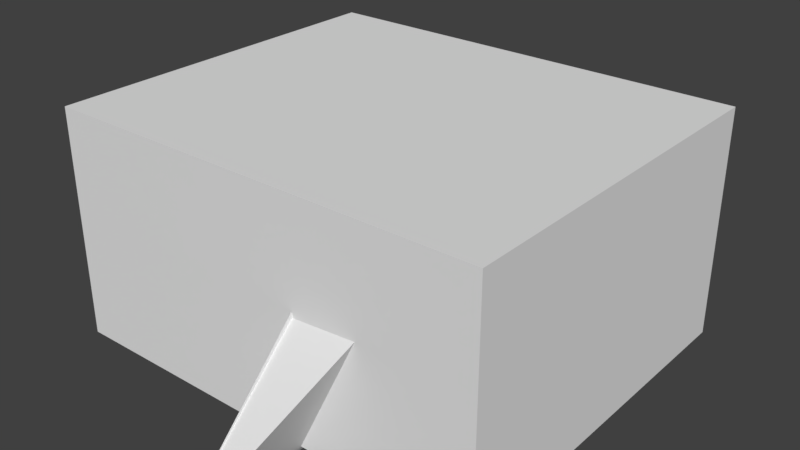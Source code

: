 # Source: Restroom2.blend  (saved by Blender 2.79.0; exported with 4.5.12 LTS)
import bpy
from mathutils import Matrix  # noqa: F401  (used for matrix-valued properties, if any)

bpy.ops.wm.read_factory_settings(use_empty=True)
scene = bpy.context.scene
scene.name = 'Scene'

# ---- collections
col_collection_1 = bpy.data.collections.new('Collection 1'); scene.collection.children.link(col_collection_1)

# ---- materials (node trees are filled in below, after node groups)
mat_smallceramictile = bpy.data.materials.new('SmallCeramicTile')
mat_smallceramictile.alpha_threshold = 0.0
mat_smallceramictile.use_transparent_shadow = False
mat_smallceramictile.roughness = 0.5
mat_restroom_wall = bpy.data.materials.new('Restroom_Wall')
mat_restroom_wall.alpha_threshold = 0.0
mat_restroom_wall.use_transparent_shadow = False
mat_restroom_wall.roughness = 0.5
mat_restroom_floor = bpy.data.materials.new('Restroom_Floor')
mat_restroom_floor.alpha_threshold = 0.0
mat_restroom_floor.use_transparent_shadow = False
mat_restroom_floor.roughness = 0.5
mat_restroom_ceiling = bpy.data.materials.new('Restroom_Ceiling')
mat_restroom_ceiling.alpha_threshold = 0.0
mat_restroom_ceiling.use_transparent_shadow = False
mat_restroom_ceiling.roughness = 0.5

# ---- material node trees

# ---- world
world_world = bpy.data.worlds.new('World'); scene.world = world_world
world_world.color = (0.05088, 0.05088, 0.05088)
world_world.use_sun_shadow = False
world_world.sun_shadow_jitter_overblur = 0.0
world_world.cycles.sampling_method = 'MANUAL'

# ---- meshes
me_cylinder = bpy.data.meshes.new('Cylinder')
me_cylinder.from_pydata([(0.0, 0.1, -0.1), (0.0, 0.1, 3.6), (0.01951, 0.09808, -0.1), (0.01951, 0.09808, 3.6), (0.03827, 0.09239, -0.1), (0.03827, 0.09239, 3.6), (0.05556, 0.08315, -0.1), (0.05556, 0.08315, 3.6), (0.07071, 0.07071, -0.1), (0.07071, 0.07071, 3.6), (0.08315, 0.05556, -0.1), (0.08315, 0.05556, 3.6), (0.09239, 0.03827, -0.1), (0.09239, 0.03827, 3.6), (0.09808, 0.01951, -0.1), (0.09808, 0.01951, 3.6), (0.1, 7.55e-09, -0.1), (0.1, 7.55e-09, 3.6), (0.09808, -0.01951, -0.1), (0.09808, -0.01951, 3.6), (0.09239, -0.03827, -0.1), (0.09239, -0.03827, 3.6), (0.08315, -0.05556, -0.1), (0.08315, -0.05556, 3.6), (0.07071, -0.07071, -0.1), (0.07071, -0.07071, 3.6), (0.05556, -0.08315, -0.1), (0.05556, -0.08315, 3.6), (0.03827, -0.09239, -0.1), (0.03827, -0.09239, 3.6), (0.01951, -0.09808, -0.1), (0.01951, -0.09808, 3.6), (-3.258e-08, -0.1, -0.1), (-3.258e-08, -0.1, 3.6), (-0.01951, -0.09808, -0.1), (-0.01951, -0.09808, 3.6), (-0.03827, -0.09239, -0.1), (-0.03827, -0.09239, 3.6), (-0.05556, -0.08315, -0.1), (-0.05556, -0.08315, 3.6), (-0.07071, -0.07071, -0.1), (-0.07071, -0.07071, 3.6), (-0.08315, -0.05556, -0.1), (-0.08315, -0.05556, 3.6), (-0.09239, -0.03827, -0.1), (-0.09239, -0.03827, 3.6), (-0.09808, -0.01951, -0.1), (-0.09808, -0.01951, 3.6), (-0.1, 9.656e-08, -0.1), (-0.1, 9.656e-08, 3.6), (-0.09808, 0.01951, -0.1), (-0.09808, 0.01951, 3.6), (-0.09239, 0.03827, -0.1), (-0.09239, 0.03827, 3.6), (-0.08315, 0.05556, -0.1), (-0.08315, 0.05556, 3.6), (-0.07071, 0.07071, -0.1), (-0.07071, 0.07071, 3.6), (-0.05556, 0.08315, -0.1), (-0.05556, 0.08315, 3.6), (-0.03827, 0.09239, -0.1), (-0.03827, 0.09239, 3.6), (-0.01951, 0.09808, -0.1), (-0.01951, 0.09808, 3.6)], [], [(0, 1, 3, 2), (2, 3, 5, 4), (4, 5, 7, 6), (6, 7, 9, 8), (8, 9, 11, 10), (10, 11, 13, 12), (12, 13, 15, 14), (14, 15, 17, 16), (16, 17, 19, 18), (18, 19, 21, 20), (20, 21, 23, 22), (22, 23, 25, 24), (24, 25, 27, 26), (26, 27, 29, 28), (28, 29, 31, 30), (30, 31, 33, 32), (32, 33, 35, 34), (34, 35, 37, 36), (36, 37, 39, 38), (38, 39, 41, 40), (40, 41, 43, 42), (42, 43, 45, 44), (44, 45, 47, 46), (46, 47, 49, 48), (48, 49, 51, 50), (50, 51, 53, 52), (52, 53, 55, 54), (54, 55, 57, 56), (56, 57, 59, 58), (58, 59, 61, 60), (3, 1, 63, 61, 59, 57, 55, 53, 51, 49, 47, 45, 43, 41, 39, 37, 35, 33, 31, 29, 27, 25, 23, 21, 19, 17, 15, 13, 11, 9, 7, 5), (60, 61, 63, 62), (62, 63, 1, 0), (0, 2, 4, 6, 8, 10, 12, 14, 16, 18, 20, 22, 24, 26, 28, 30, 32, 34, 36, 38, 40, 42, 44, 46, 48, 50, 52, 54, 56, 58, 60, 62)])
me_cylinder.use_remesh_preserve_volume = False
me_cylinder.use_remesh_preserve_attributes = False
me_cylinder.use_mirror_vertex_groups = False
me_cylinder.update()
me_cube = bpy.data.meshes.new('Cube')
me_cube.from_pydata([(-3.549, -0.06212, -0.09104), (-3.549, 0.1379, -0.09104), (0.05138, -0.06212, -0.09104), (0.1514, 0.1379, -0.09104), (0.2514, 0.03788, -0.09104), (0.05138, -2.462, -0.09104), (0.2514, -2.462, -0.09104), (-3.549, -0.06212, 3.509), (-3.549, 0.1379, 3.509), (0.1514, 0.1379, 3.509), (0.05138, -0.06212, 3.509), (0.2514, 0.03788, 3.509), (0.05138, -2.462, 3.509), (0.2514, -2.462, 3.509)], [], [(1, 8, 9, 3), (2, 10, 7, 0), (1, 3, 2, 0), (5, 12, 10, 2), (6, 13, 12, 5), (2, 4, 6, 5), (2, 3, 4), (4, 11, 13, 6), (9, 10, 11), (9, 8, 7, 10), (11, 10, 12, 13), (0, 7, 8, 1), (3, 9, 11, 4)])
_uv = me_cube.uv_layers.new(name='UVMap')
_uv.uv.foreach_set('vector', [0.0, 0.0, 1.0, 0.0, 1.0, 1.0, 0.0, 1.0, 0.0, 0.0, 1.0, 0.0, 1.0, 1.0, 0.0, 1.0, 0.0, 0.0, 1.0, 0.0, 1.0, 1.0, 0.0, 1.0, 0.0, 0.0, 1.0, 0.0, 1.0, 1.0, 0.0, 1.0, 0.0, 0.0, 1.0, 0.0, 1.0, 1.0, 0.0, 1.0, 0.0, 0.0, 1.0, 0.0, 1.0, 1.0, 0.0, 1.0, 0.0, 0.0, 1.0, 0.0, 1.0, 1.0, 0.0, 0.0, 1.0, 0.0, 1.0, 1.0, 0.0, 1.0, 0.0, 0.0, 1.0, 0.0, 1.0, 1.0, 0.0, 0.0, 1.0, 0.0, 1.0, 1.0, 0.0, 1.0, 0.0, 0.0, 1.0, 0.0, 1.0, 1.0, 0.0, 1.0, 0.0, 0.0, 1.0, 0.0, 1.0, 1.0, 0.0, 1.0, 0.0, 0.0, 1.0, 0.0, 1.0, 1.0, 0.0, 1.0])
me_cube.materials.append(mat_smallceramictile)
me_cube.use_remesh_preserve_volume = False
me_cube.use_remesh_preserve_attributes = False
me_cube.use_mirror_vertex_groups = False
me_cube.update()
me_plane_000 = bpy.data.meshes.new('Plane.000')
me_plane_000.from_pydata([(-1.2, -0.2605, 7.451e-09), (0.1, -0.2605, 7.451e-09), (-1.199, -0.2605, 0.09998), (0.1015, -0.2605, 0.09998), (-1.199, -0.2505, 0.06666), (-1.2, -0.2505, 0.03333), (0.101, -0.2505, 0.06666), (0.1005, -0.2505, 0.03333)], [], [(6, 4, 2, 3), (1, 0, 5, 7), (7, 5, 4, 6)])
me_plane_000.use_remesh_preserve_volume = False
me_plane_000.use_remesh_preserve_attributes = False
me_plane_000.use_mirror_vertex_groups = False
me_plane_000.update()
me_plane_003 = bpy.data.meshes.new('Plane.003')
me_plane_003.from_pydata([(-1.2, -0.1992, 4.598e-09), (-1.2, 2.1, -8.742e-08), (0.1, -0.1992, 4.598e-09), (0.1, 2.1, -8.742e-08)], [], [(3, 2, 0, 1)])
me_plane_003.use_remesh_preserve_volume = False
me_plane_003.use_remesh_preserve_attributes = False
me_plane_003.use_mirror_vertex_groups = False
me_plane_003.update()
me_plane_002 = bpy.data.meshes.new('Plane.002')
me_plane_002.from_pydata([(-1.2, -0.26, 6.994e-09), (0.1, -0.26, 6.994e-09), (-1.2, 2.1, -8.742e-08), (0.1, 2.1, -8.742e-08), (-1.2, 2.1, -8.742e-08), (-1.2, -0.26, 6.994e-09), (0.1, -0.26, 6.994e-09), (0.1, 2.1, -8.742e-08), (-1.2, 2.1, -8.742e-08), (-1.2, -0.26, 6.994e-09), (0.1, -0.26, 6.994e-09), (0.1, 2.1, -8.742e-08), (-1.2, 2.2, -9.179e-08), (0.1, 2.2, -9.179e-08), (-1.3, 2.1, -8.742e-08), (-1.3, -0.26, 6.994e-09), (0.2, -0.26, 6.994e-09), (0.2, 2.1, -8.742e-08), (0.2, 2.2, -9.179e-08), (-1.3, 2.2, -9.179e-08), (-1.199, -0.2609, 0.09998), (0.1015, -0.2609, 0.09998), (-1.199, 2.099, 0.09998), (0.1015, 2.099, 0.09998), (-1.199, 2.099, 0.09998), (-1.199, -0.2609, 0.09998), (0.1015, -0.2609, 0.09998), (0.1015, 2.099, 0.09998), (-1.199, 2.099, 0.09998), (-1.199, -0.2609, 0.09998), (0.1015, -0.2609, 0.09998), (0.1015, 2.099, 0.09998), (-1.199, 2.199, 0.09998), (0.1015, 2.199, 0.09998), (-1.299, 2.099, 0.09998), (-1.299, -0.2609, 0.09998), (0.2015, -0.2609, 0.09998), (0.2015, 2.099, 0.09998), (0.2015, 2.199, 0.09998), (-1.299, 2.199, 0.09998)], [], [(7, 11, 8, 4), (3, 7, 4, 2), (0, 5, 6, 1), (1, 6, 7, 3), (2, 4, 5, 0), (5, 9, 10, 6), (6, 10, 11, 7), (4, 8, 9, 5), (2, 12, 13, 3), (5, 15, 14, 4), (3, 17, 16, 1), (3, 13, 18, 17), (14, 19, 12, 4), (27, 24, 28, 31), (23, 22, 24, 27), (20, 21, 26, 25), (21, 23, 27, 26), (22, 20, 25, 24), (25, 26, 30, 29), (26, 27, 31, 30), (24, 25, 29, 28), (22, 23, 33, 32), (25, 24, 34, 35), (23, 21, 36, 37), (23, 37, 38, 33), (34, 24, 32, 39), (16, 17, 37, 36), (9, 8, 28, 29), (13, 12, 32, 33), (10, 9, 29, 30), (1, 16, 36, 21), (12, 2, 22, 32), (11, 10, 30, 31), (19, 14, 34, 39), (2, 0, 20, 22), (8, 11, 31, 28), (17, 18, 38, 37), (14, 15, 35, 34), (0, 1, 21, 20), (18, 13, 33, 38), (15, 5, 25, 35), (12, 19, 39, 32), (4, 12, 32, 24)])
me_plane_002.use_remesh_preserve_volume = False
me_plane_002.use_remesh_preserve_attributes = False
me_plane_002.use_mirror_vertex_groups = False
me_plane_002.update()
me_cube_001 = bpy.data.meshes.new('Cube.001')
me_cube_001.from_pydata([(-4.6, -2.4, 0.0), (-4.6, -2.4, 3.8), (-4.6, 4.0, 0.0), (-4.6, 4.0, 3.8), (3.2, -2.4, 0.0), (3.2, -2.4, 3.8), (3.2, 4.0, 0.0), (3.2, 4.0, 3.8)], [], [(0, 2, 3, 1), (2, 6, 7, 3), (6, 4, 5, 7), (4, 0, 1, 5), (2, 0, 4, 6), (7, 5, 1, 3)])
me_cube_001.polygons.foreach_set('material_index', [0, 0, 0, 0, 1, 1])
_uv = me_cube_001.uv_layers.new(name='UVMap')
_uv.uv.foreach_set('vector', [0.5, 0.3285, 0.5, 9.16e-05, 0.6715, 9.167e-05, 0.6715, 0.3285, 0.1716, 0.3285, 0.1716, 0.5109, 9.167e-05, 0.5109, 9.16e-05, 0.3285, 0.5, 0.8394, 0.5, 0.5109, 0.6715, 0.5109, 0.6715, 0.8394, 0.5, 0.5109, 0.5, 0.3285, 0.6715, 0.3285, 0.6715, 0.5109, 0.1716, 0.3285, 0.5, 0.3285, 0.5, 0.5109, 0.1716, 0.5109, 0.9999, 0.5109, 0.6715, 0.5109, 0.6715, 0.3285, 0.9999, 0.3285])
me_cube_001.materials.append(mat_restroom_wall)
me_cube_001.materials.append(mat_restroom_floor)
me_cube_001.materials.append(mat_restroom_ceiling)
me_cube_001.use_remesh_preserve_volume = False
me_cube_001.use_remesh_preserve_attributes = False
me_cube_001.use_mirror_vertex_groups = False
me_cube_001.update()

# ---- objects
ob_cylinder = bpy.data.objects.new('Cylinder', me_cylinder)
ob_cube = bpy.data.objects.new('Cube', me_cube)
ob_doorway_001 = bpy.data.objects.new('Doorway.001', me_plane_000)
ob_door = bpy.data.objects.new('Door', me_plane_003)
ob_doorway = bpy.data.objects.new('Doorway', me_plane_002)
ob_basementwalls = bpy.data.objects.new('BasementWalls', me_cube_001)

# ---- transforms, parenting, visibility, modifiers, constraints
ob_cylinder.location = (-0.9, 0.1, 0.1)
ob_cylinder.lineart.crease_threshold = 0.0
ob_cube.location = (-1.057, 0.06212, 0.09104)
ob_cube.lineart.crease_threshold = 0.0
ob_doorway_001.location = (1.35, -2.348, 0.2605)
ob_doorway_001.rotation_euler = (1.571, -0.0, 0.0)
ob_doorway_001.lineart.crease_threshold = 0.0
_m = ob_doorway_001.modifiers.new('Solidify', 'SOLIDIFY')
_m.thickness = 0.081
_m.thickness_clamp = 0.001
_m.use_even_offset = True
_m.nonmanifold_thickness_mode = 'FIXED'
_m.nonmanifold_merge_threshold = 0.0003
ob_door.location = (1.35, -2.398, 0.2155)
ob_door.rotation_euler = (1.571, -0.0, 0.0)
ob_door.lineart.crease_threshold = 0.0
_m = ob_door.modifiers.new('Solidify', 'SOLIDIFY')
_m.thickness = 0.081
_m.thickness_clamp = 0.001
_m.use_even_offset = True
_m.nonmanifold_thickness_mode = 'FIXED'
_m.nonmanifold_merge_threshold = 0.0003
ob_doorway.location = (1.35, -2.348, 0.2155)
ob_doorway.rotation_euler = (1.571, -0.0, 0.0)
ob_doorway.lineart.crease_threshold = 0.0
_m = ob_doorway.modifiers.new('Solidify', 'SOLIDIFY')
_m.thickness = 0.081
_m.thickness_clamp = 0.001
_m.use_even_offset = True
_m.nonmanifold_thickness_mode = 'FIXED'
_m.nonmanifold_merge_threshold = 0.0003
ob_basementwalls.location = (0.0, 0.0, 0.0)
ob_basementwalls.lineart.crease_threshold = 0.0
_m = ob_basementwalls.modifiers.new('Solidify', 'SOLIDIFY')
_m.thickness = 0.4
_m.nonmanifold_thickness_mode = 'FIXED'
_m.nonmanifold_merge_threshold = 0.0003

# ---- collection membership
col_collection_1.objects.link(ob_cylinder)
col_collection_1.objects.link(ob_cube)
col_collection_1.objects.link(ob_doorway_001)
col_collection_1.objects.link(ob_door)
col_collection_1.objects.link(ob_doorway)
col_collection_1.objects.link(ob_basementwalls)

# ---- scene / render settings (as saved in the file)
scene.frame_start = 1; scene.frame_end = 250; scene.frame_set(3)
scene.render.engine = 'BLENDER_EEVEE_NEXT'
scene.render.resolution_percentage = 50
scene.render.dither_intensity = 0.0
scene.cycles.use_denoising = False
scene.cycles.samples = 128
scene.cycles.sampling_pattern = 'TABULATED_SOBOL'
scene.cycles.use_adaptive_sampling = False
scene.cycles.use_light_tree = False
scene.cycles.blur_glossy = 0.0
scene.cycles.sample_clamp_indirect = 0.0
scene.view_settings.view_transform = 'Standard'
bpy.context.view_layer.update()

# ---- added for rendering (the .blend has no active camera and no usable light): camera, sun
cam_auto = bpy.data.cameras.new('AutoCamera')
cam_auto.lens = 50.0
cam_auto.sensor_width = 36.0
cam_auto.clip_end = 1000.0
ob_auto_camera = bpy.data.objects.new('AutoCamera', cam_auto)
scene.collection.objects.link(ob_auto_camera)
ob_auto_camera.location = (9.99056, -12.0287, 10.4524)
ob_auto_camera.rotation_euler = (1.09748, -7.21219e-08, 0.694738)
scene.camera = ob_auto_camera
light_auto_sun = bpy.data.lights.new('AutoSun', 'SUN')
light_auto_sun.energy = 3.0
light_auto_sun.angle = 0.0523599
ob_auto_sun = bpy.data.objects.new('AutoSun', light_auto_sun)
scene.collection.objects.link(ob_auto_sun)
ob_auto_sun.rotation_euler = (0.872665, 0.174533, 0.523599)
bpy.context.view_layer.update()
